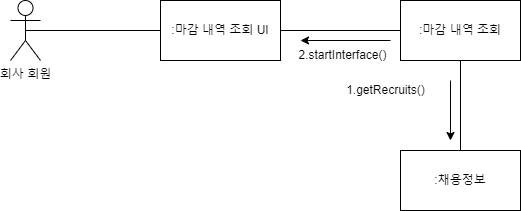

The diagram above was exported from draw.io. Its source (the exported page's mxGraphModel, read from the mxfile embedded in the PNG):
<mxGraphModel dx="247" dy="338" grid="0" gridSize="10" guides="1" tooltips="1" connect="1" arrows="1" fold="1" page="0" pageScale="1" pageWidth="827" pageHeight="1169" math="0" shadow="0">
  <root>
    <mxCell id="0" />
    <mxCell id="1" parent="0" />
    <mxCell id="zvBkrl2XRBxhGwxwOTIy-1" value=":채용정보" style="rounded=0;whiteSpace=wrap;html=1;" parent="1" vertex="1">
      <mxGeometry x="1046" y="804" width="120" height="60" as="geometry" />
    </mxCell>
    <mxCell id="zvBkrl2XRBxhGwxwOTIy-2" value=":마감 내역 조회" style="rounded=0;whiteSpace=wrap;html=1;" parent="1" vertex="1">
      <mxGeometry x="1046" y="654" width="120" height="60" as="geometry" />
    </mxCell>
    <mxCell id="zvBkrl2XRBxhGwxwOTIy-3" value=":마감 내역 조회 UI" style="rounded=0;whiteSpace=wrap;html=1;" parent="1" vertex="1">
      <mxGeometry x="806" y="654" width="120" height="60" as="geometry" />
    </mxCell>
    <mxCell id="zvBkrl2XRBxhGwxwOTIy-4" value="회사 회원" style="shape=umlActor;verticalLabelPosition=bottom;verticalAlign=top;html=1;outlineConnect=0;" parent="1" vertex="1">
      <mxGeometry x="656" y="654" width="30" height="60" as="geometry" />
    </mxCell>
    <mxCell id="zvBkrl2XRBxhGwxwOTIy-5" value="" style="endArrow=none;html=1;rounded=0;entryX=0;entryY=0.5;entryDx=0;entryDy=0;exitX=0.5;exitY=0.5;exitDx=0;exitDy=0;exitPerimeter=0;" parent="1" source="zvBkrl2XRBxhGwxwOTIy-4" target="zvBkrl2XRBxhGwxwOTIy-3" edge="1">
      <mxGeometry width="50" height="50" relative="1" as="geometry">
        <mxPoint x="1086" y="804" as="sourcePoint" />
        <mxPoint x="1136" y="754" as="targetPoint" />
      </mxGeometry>
    </mxCell>
    <mxCell id="zvBkrl2XRBxhGwxwOTIy-6" value="" style="endArrow=none;html=1;rounded=0;entryX=1;entryY=0.5;entryDx=0;entryDy=0;exitX=0;exitY=0.5;exitDx=0;exitDy=0;" parent="1" source="zvBkrl2XRBxhGwxwOTIy-2" target="zvBkrl2XRBxhGwxwOTIy-3" edge="1">
      <mxGeometry width="50" height="50" relative="1" as="geometry">
        <mxPoint x="1096" y="814" as="sourcePoint" />
        <mxPoint x="1146" y="764" as="targetPoint" />
      </mxGeometry>
    </mxCell>
    <mxCell id="zvBkrl2XRBxhGwxwOTIy-7" value="" style="endArrow=none;html=1;rounded=0;entryX=0.5;entryY=1;entryDx=0;entryDy=0;exitX=0.5;exitY=0;exitDx=0;exitDy=0;" parent="1" source="zvBkrl2XRBxhGwxwOTIy-1" target="zvBkrl2XRBxhGwxwOTIy-2" edge="1">
      <mxGeometry width="50" height="50" relative="1" as="geometry">
        <mxPoint x="1106" y="824" as="sourcePoint" />
        <mxPoint x="1156" y="774" as="targetPoint" />
      </mxGeometry>
    </mxCell>
    <mxCell id="zvBkrl2XRBxhGwxwOTIy-8" value="" style="endArrow=classic;html=1;rounded=0;" parent="1" edge="1">
      <mxGeometry width="50" height="50" relative="1" as="geometry">
        <mxPoint x="1096" y="734" as="sourcePoint" />
        <mxPoint x="1096" y="794" as="targetPoint" />
      </mxGeometry>
    </mxCell>
    <mxCell id="zvBkrl2XRBxhGwxwOTIy-9" value="1.getRecruits()" style="text;html=1;align=center;verticalAlign=middle;resizable=0;points=[];autosize=1;strokeColor=none;fillColor=none;" parent="1" vertex="1">
      <mxGeometry x="982" y="731" width="97" height="26" as="geometry" />
    </mxCell>
    <mxCell id="zvBkrl2XRBxhGwxwOTIy-10" value="" style="endArrow=classic;html=1;rounded=0;" parent="1" edge="1">
      <mxGeometry width="50" height="50" relative="1" as="geometry">
        <mxPoint x="1036" y="694" as="sourcePoint" />
        <mxPoint x="946" y="694" as="targetPoint" />
      </mxGeometry>
    </mxCell>
    <mxCell id="zvBkrl2XRBxhGwxwOTIy-11" value="2.startInterface()" style="text;html=1;align=center;verticalAlign=middle;resizable=0;points=[];autosize=1;strokeColor=none;fillColor=none;" parent="1" vertex="1">
      <mxGeometry x="933" y="694" width="110" height="30" as="geometry" />
    </mxCell>
  </root>
</mxGraphModel>